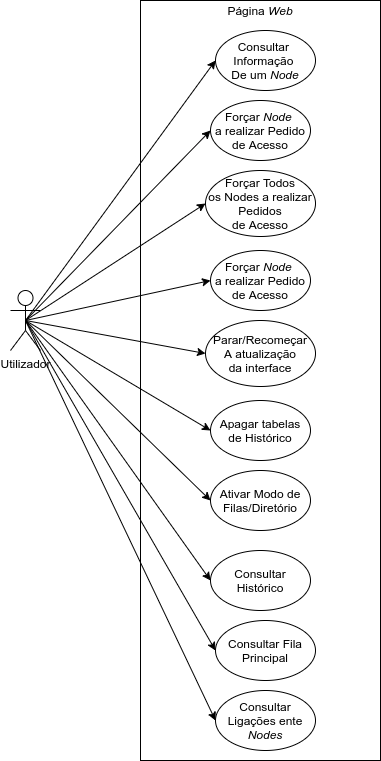

The diagram above was exported from draw.io. Its source (the exported page's mxGraphModel, read from the mxfile embedded in the PNG):
<mxGraphModel dx="1358" dy="639" grid="1" gridSize="10" guides="1" tooltips="1" connect="1" arrows="1" fold="1" page="1" pageScale="1" pageWidth="850" pageHeight="1100" math="0" shadow="0">
  <root>
    <mxCell id="0" />
    <mxCell id="1" parent="0" />
    <mxCell id="cU0P9XCKIpoqcrYcXk9Q-1" value="" style="rounded=0;whiteSpace=wrap;html=1;fillColor=none;" parent="1" vertex="1">
      <mxGeometry x="320" y="160" width="240" height="760" as="geometry" />
    </mxCell>
    <mxCell id="cU0P9XCKIpoqcrYcXk9Q-18" style="rounded=0;orthogonalLoop=1;jettySize=auto;html=1;exitX=0.5;exitY=0.5;exitDx=0;exitDy=0;exitPerimeter=0;entryX=0;entryY=0.5;entryDx=0;entryDy=0;" parent="1" source="cU0P9XCKIpoqcrYcXk9Q-2" target="cU0P9XCKIpoqcrYcXk9Q-7" edge="1">
      <mxGeometry relative="1" as="geometry" />
    </mxCell>
    <mxCell id="cU0P9XCKIpoqcrYcXk9Q-19" style="edgeStyle=none;rounded=0;orthogonalLoop=1;jettySize=auto;html=1;exitX=0.5;exitY=0.5;exitDx=0;exitDy=0;exitPerimeter=0;entryX=0;entryY=0.5;entryDx=0;entryDy=0;" parent="1" source="cU0P9XCKIpoqcrYcXk9Q-2" target="cU0P9XCKIpoqcrYcXk9Q-12" edge="1">
      <mxGeometry relative="1" as="geometry" />
    </mxCell>
    <mxCell id="cU0P9XCKIpoqcrYcXk9Q-20" style="edgeStyle=none;rounded=0;orthogonalLoop=1;jettySize=auto;html=1;exitX=0.5;exitY=0.5;exitDx=0;exitDy=0;exitPerimeter=0;entryX=0;entryY=0.5;entryDx=0;entryDy=0;" parent="1" source="cU0P9XCKIpoqcrYcXk9Q-2" target="cU0P9XCKIpoqcrYcXk9Q-13" edge="1">
      <mxGeometry relative="1" as="geometry" />
    </mxCell>
    <mxCell id="cU0P9XCKIpoqcrYcXk9Q-21" style="edgeStyle=none;rounded=0;orthogonalLoop=1;jettySize=auto;html=1;exitX=0.5;exitY=0.5;exitDx=0;exitDy=0;exitPerimeter=0;entryX=0;entryY=0.5;entryDx=0;entryDy=0;" parent="1" source="cU0P9XCKIpoqcrYcXk9Q-2" target="cU0P9XCKIpoqcrYcXk9Q-14" edge="1">
      <mxGeometry relative="1" as="geometry" />
    </mxCell>
    <mxCell id="cU0P9XCKIpoqcrYcXk9Q-22" style="edgeStyle=none;rounded=0;orthogonalLoop=1;jettySize=auto;html=1;exitX=0.5;exitY=0.5;exitDx=0;exitDy=0;exitPerimeter=0;entryX=0;entryY=0.5;entryDx=0;entryDy=0;" parent="1" source="cU0P9XCKIpoqcrYcXk9Q-2" target="cU0P9XCKIpoqcrYcXk9Q-15" edge="1">
      <mxGeometry relative="1" as="geometry" />
    </mxCell>
    <mxCell id="cU0P9XCKIpoqcrYcXk9Q-23" style="edgeStyle=none;rounded=0;orthogonalLoop=1;jettySize=auto;html=1;exitX=0.5;exitY=0.5;exitDx=0;exitDy=0;exitPerimeter=0;entryX=0;entryY=0.5;entryDx=0;entryDy=0;" parent="1" source="cU0P9XCKIpoqcrYcXk9Q-2" target="cU0P9XCKIpoqcrYcXk9Q-16" edge="1">
      <mxGeometry relative="1" as="geometry" />
    </mxCell>
    <mxCell id="cU0P9XCKIpoqcrYcXk9Q-24" style="edgeStyle=none;rounded=0;orthogonalLoop=1;jettySize=auto;html=1;exitX=0.5;exitY=0.5;exitDx=0;exitDy=0;exitPerimeter=0;entryX=0;entryY=0.5;entryDx=0;entryDy=0;" parent="1" source="cU0P9XCKIpoqcrYcXk9Q-2" target="cU0P9XCKIpoqcrYcXk9Q-17" edge="1">
      <mxGeometry relative="1" as="geometry" />
    </mxCell>
    <mxCell id="pXGuBOvmL325Yo5avFr_-1" style="rounded=0;orthogonalLoop=1;jettySize=auto;html=1;exitX=0.5;exitY=0.5;exitDx=0;exitDy=0;exitPerimeter=0;entryX=0;entryY=0.5;entryDx=0;entryDy=0;" parent="1" source="cU0P9XCKIpoqcrYcXk9Q-2" target="cU0P9XCKIpoqcrYcXk9Q-25" edge="1">
      <mxGeometry relative="1" as="geometry" />
    </mxCell>
    <mxCell id="pXGuBOvmL325Yo5avFr_-2" style="edgeStyle=none;rounded=0;orthogonalLoop=1;jettySize=auto;html=1;exitX=0.5;exitY=0.5;exitDx=0;exitDy=0;exitPerimeter=0;entryX=0;entryY=0.5;entryDx=0;entryDy=0;" parent="1" source="cU0P9XCKIpoqcrYcXk9Q-2" target="cU0P9XCKIpoqcrYcXk9Q-26" edge="1">
      <mxGeometry relative="1" as="geometry" />
    </mxCell>
    <mxCell id="pXGuBOvmL325Yo5avFr_-3" style="edgeStyle=none;rounded=0;orthogonalLoop=1;jettySize=auto;html=1;exitX=0.5;exitY=0.5;exitDx=0;exitDy=0;exitPerimeter=0;entryX=0;entryY=0.5;entryDx=0;entryDy=0;" parent="1" source="cU0P9XCKIpoqcrYcXk9Q-2" target="cU0P9XCKIpoqcrYcXk9Q-27" edge="1">
      <mxGeometry relative="1" as="geometry" />
    </mxCell>
    <mxCell id="cU0P9XCKIpoqcrYcXk9Q-2" value="Utilizador&lt;br&gt;" style="shape=umlActor;verticalLabelPosition=bottom;verticalAlign=top;html=1;outlineConnect=0;fillColor=none;" parent="1" vertex="1">
      <mxGeometry x="190" y="450" width="30" height="60" as="geometry" />
    </mxCell>
    <mxCell id="cU0P9XCKIpoqcrYcXk9Q-7" value="Consultar&amp;nbsp;&lt;br&gt;Informação&amp;nbsp;&lt;br&gt;De um &lt;i&gt;Node&lt;/i&gt;" style="ellipse;whiteSpace=wrap;html=1;fillColor=none;" parent="1" vertex="1">
      <mxGeometry x="395" y="190" width="100" height="60" as="geometry" />
    </mxCell>
    <mxCell id="cU0P9XCKIpoqcrYcXk9Q-11" value="Página &lt;i&gt;Web&lt;/i&gt;" style="text;html=1;strokeColor=none;fillColor=none;align=center;verticalAlign=middle;whiteSpace=wrap;rounded=0;" parent="1" vertex="1">
      <mxGeometry x="395" y="160" width="90" height="20" as="geometry" />
    </mxCell>
    <mxCell id="cU0P9XCKIpoqcrYcXk9Q-12" value="Forçar &lt;i&gt;Node&lt;/i&gt;&amp;nbsp;&lt;br&gt;a realizar Pedido&lt;br&gt;de Acesso" style="ellipse;whiteSpace=wrap;html=1;fillColor=none;" parent="1" vertex="1">
      <mxGeometry x="390" y="260" width="100" height="60" as="geometry" />
    </mxCell>
    <mxCell id="cU0P9XCKIpoqcrYcXk9Q-13" value="Forçar Todos&lt;br&gt;os Nodes a realizar Pedidos&lt;br&gt;de Acesso" style="ellipse;whiteSpace=wrap;html=1;fillColor=none;" parent="1" vertex="1">
      <mxGeometry x="385" y="330" width="110" height="66" as="geometry" />
    </mxCell>
    <mxCell id="cU0P9XCKIpoqcrYcXk9Q-14" value="Forçar &lt;i&gt;Node&lt;/i&gt;&amp;nbsp;&lt;br&gt;a realizar Pedido&lt;br&gt;de Acesso" style="ellipse;whiteSpace=wrap;html=1;fillColor=none;" parent="1" vertex="1">
      <mxGeometry x="390" y="410" width="100" height="60" as="geometry" />
    </mxCell>
    <mxCell id="cU0P9XCKIpoqcrYcXk9Q-15" value="Parar/Recomeçar&lt;br&gt;A atualização&lt;br&gt;da interface" style="ellipse;whiteSpace=wrap;html=1;fillColor=none;" parent="1" vertex="1">
      <mxGeometry x="385" y="480" width="110" height="66" as="geometry" />
    </mxCell>
    <mxCell id="cU0P9XCKIpoqcrYcXk9Q-16" value="Apagar tabelas&lt;br&gt;de Histórico" style="ellipse;whiteSpace=wrap;html=1;fillColor=none;" parent="1" vertex="1">
      <mxGeometry x="390" y="560" width="100" height="60" as="geometry" />
    </mxCell>
    <mxCell id="cU0P9XCKIpoqcrYcXk9Q-17" value="Ativar Modo de Filas/Diretório" style="ellipse;whiteSpace=wrap;html=1;fillColor=none;" parent="1" vertex="1">
      <mxGeometry x="390" y="630" width="100" height="60" as="geometry" />
    </mxCell>
    <mxCell id="cU0P9XCKIpoqcrYcXk9Q-25" value="Consultar Histórico" style="ellipse;whiteSpace=wrap;html=1;fillColor=none;" parent="1" vertex="1">
      <mxGeometry x="390" y="710" width="100" height="60" as="geometry" />
    </mxCell>
    <mxCell id="cU0P9XCKIpoqcrYcXk9Q-26" value="Consultar Fila Principal" style="ellipse;whiteSpace=wrap;html=1;fillColor=none;" parent="1" vertex="1">
      <mxGeometry x="395" y="780" width="100" height="60" as="geometry" />
    </mxCell>
    <mxCell id="cU0P9XCKIpoqcrYcXk9Q-27" value="Consultar Ligações ente &lt;i&gt;Nodes&lt;/i&gt;" style="ellipse;whiteSpace=wrap;html=1;fillColor=none;" parent="1" vertex="1">
      <mxGeometry x="395" y="850" width="100" height="60" as="geometry" />
    </mxCell>
  </root>
</mxGraphModel>